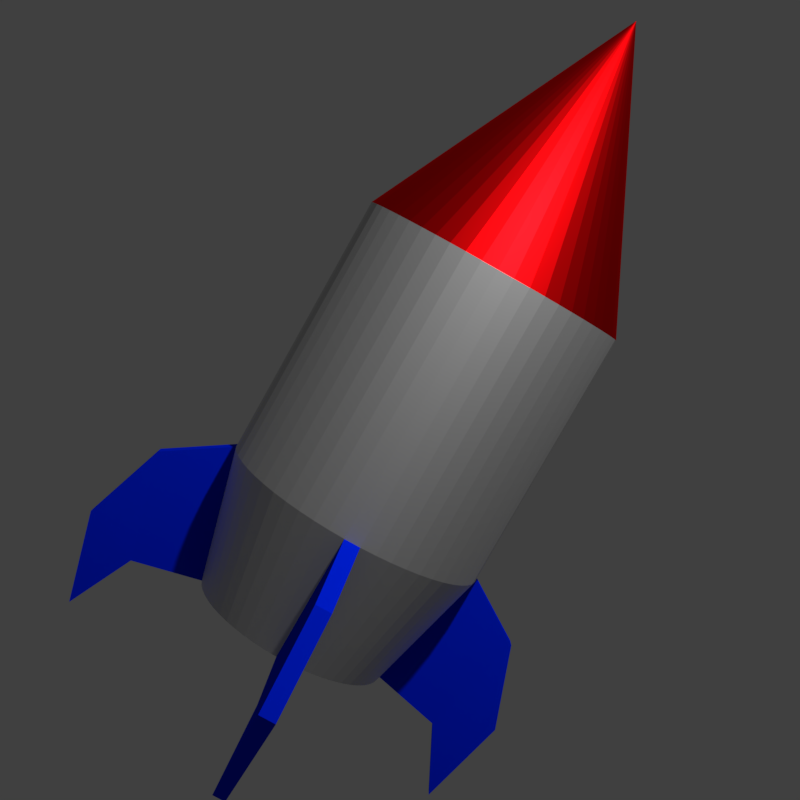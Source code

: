 # Source: Rocket_Alpha.blend  (saved by Blender 2.79.0; exported with 4.5.12 LTS)
import bpy
from mathutils import Matrix  # noqa: F401  (used for matrix-valued properties, if any)

bpy.ops.wm.read_factory_settings(use_empty=True)
scene = bpy.context.scene
scene.name = 'Scene'

# ---- collections
col_collection_1 = bpy.data.collections.new('Collection 1'); scene.collection.children.link(col_collection_1)
col_collection_1.hide_render = True
col_collection_1.hide_viewport = True
col_collection_2 = bpy.data.collections.new('Collection 2'); scene.collection.children.link(col_collection_2)

# ---- materials (node trees are filled in below, after node groups)
mat_material_001 = bpy.data.materials.new('Material.001')
mat_material_001.alpha_threshold = 0.0
mat_material_001.roughness = 0.5
mat_material_002 = bpy.data.materials.new('Material.002')
mat_material_002.alpha_threshold = 0.0
mat_material_002.diffuse_color = (0.8, 0.06197, 0.02947, 1.0)
mat_material_002.roughness = 0.5
mat_material_003 = bpy.data.materials.new('Material.003')
mat_material_003.alpha_threshold = 0.0
mat_material_003.diffuse_color = (0.0, 0.01651, 0.8, 1.0)
mat_material_003.roughness = 0.5

# ---- material node trees
mat_material_001.use_nodes = True; mat_material_001.node_tree.nodes.clear()
_N = mat_material_001.node_tree.nodes; _L = mat_material_001.node_tree.links
n0 = _N.new('ShaderNodeOutputMaterial'); n0.name = 'Material Output'; n0.location = (300, 300)
n1 = _N.new('ShaderNodeBsdfDiffuse'); n1.name = 'Diffuse BSDF'; n1.location = (10, 300)
n2 = _N.new('ShaderNodeBsdfAnisotropic'); n2.name = 'Glossy BSDF'; n2.location = (82, 486)
n2.distribution = 'GGX'
n2.inputs[1].default_value = 0.6708
_L.new(n2.outputs[0], n0.inputs[0])
n0.is_active_output = True
mat_material_002.use_nodes = True; mat_material_002.node_tree.nodes.clear()
_N = mat_material_002.node_tree.nodes; _L = mat_material_002.node_tree.links
n0 = _N.new('ShaderNodeOutputMaterial'); n0.name = 'Material Output'; n0.location = (300, 300)
n1 = _N.new('ShaderNodeBsdfDiffuse'); n1.name = 'Diffuse BSDF'; n1.location = (10, 300)
n1.inputs[0].default_value = (0.8, 0.06197, 0.02947, 1.0)
n2 = _N.new('ShaderNodeBsdfAnisotropic'); n2.name = 'Glossy BSDF'; n2.location = (27, 501)
n2.distribution = 'GGX'
n2.inputs[0].default_value = (0.8, 0.002189, 0.003823, 1.0)
n2.inputs[1].default_value = 0.4472
_L.new(n2.outputs[0], n0.inputs[0])
n0.is_active_output = True
mat_material_003.use_nodes = True; mat_material_003.node_tree.nodes.clear()
_N = mat_material_003.node_tree.nodes; _L = mat_material_003.node_tree.links
n0 = _N.new('ShaderNodeOutputMaterial'); n0.name = 'Material Output'; n0.location = (300, 300)
n1 = _N.new('ShaderNodeBsdfDiffuse'); n1.name = 'Diffuse BSDF'; n1.location = (97, 309)
n1.inputs[0].default_value = (0.0, 0.01651, 0.8, 1.0)
_L.new(n1.outputs[0], n0.inputs[0])
n0.is_active_output = True

# ---- world
world_world = bpy.data.worlds.new('World'); scene.world = world_world
world_world.color = (0.05088, 0.05088, 0.05088)
world_world.use_sun_shadow = False
world_world.sun_shadow_jitter_overblur = 0.0
world_world.cycles.sampling_method = 'MANUAL'

# ---- cameras
cam_camera = bpy.data.cameras.new('Camera')
cam_camera.clip_end = 100.0
cam_camera.lens = 47.88
cam_camera.sensor_width = 32.0
cam_camera.sensor_height = 18.0
cam_camera.ortho_scale = 7.314
cam_camera.dof.focus_distance = 0.0

# ---- lights
light_lamp = bpy.data.lights.new('Lamp', 'POINT')
light_lamp.transmission_factor = 0.0
light_lamp.cutoff_distance = 30.0
light_lamp.energy = 100.0
light_lamp.shadow_buffer_clip_start = 1.001
light_lamp.shadow_soft_size = 0.1
light_lamp.shadow_maximum_resolution = 0.006
light_lamp.use_absolute_resolution = True
light_point = bpy.data.lights.new('Point', 'POINT')
light_point.transmission_factor = 0.0
light_point.energy = 1111.0
light_point.shadow_buffer_clip_start = 0.5
light_point.shadow_soft_size = 0.1
light_point.shadow_maximum_resolution = 0.006
light_point.use_absolute_resolution = True

# ---- meshes
me_cone = bpy.data.meshes.new('Cone')
me_cone.from_pydata([(0.0, 1.0, 0.713), (0.1951, 0.9808, 0.713), (0.3827, 0.9239, 0.713), (0.5556, 0.8315, 0.713), (0.7071, 0.7071, 0.713), (0.8315, 0.5556, 0.713), (0.9239, 0.3827, 0.713), (0.9808, 0.1951, 0.713), (1.0, 7.55e-08, 0.713), (0.9808, -0.1951, 0.713), (0.9239, -0.3827, 0.713), (0.8315, -0.5556, 0.713), (0.7071, -0.7071, 0.713), (0.5556, -0.8315, 0.713), (0.3827, -0.9239, 0.713), (0.1951, -0.9808, 0.713), (-3.258e-07, -1.0, 0.713), (-0.1951, -0.9808, 0.713), (-0.3827, -0.9239, 0.713), (-0.5556, -0.8315, 0.713), (-0.7071, -0.7071, 0.713), (-0.8315, -0.5556, 0.713), (-0.9239, -0.3827, 0.713), (0.0, 0.0, 2.713), (-0.9808, -0.1951, 0.713), (-1.0, 9.656e-07, 0.713), (-0.9808, 0.1951, 0.713), (-0.9239, 0.3827, 0.713), (-0.8315, 0.5556, 0.713), (-0.7071, 0.7071, 0.713), (-0.5556, 0.8315, 0.713), (-0.3827, 0.9239, 0.713), (-0.1951, 0.9808, 0.713), (-3.258e-08, 0.6101, -2.55), (0.119, 0.5984, -2.55), (0.2335, 0.5636, -2.55), (0.3389, 0.5073, -2.55), (0.4314, 0.4314, -2.55), (0.5073, 0.3389, -2.55), (0.5636, 0.2335, -2.55), (0.5984, 0.119, -2.55), (0.6101, 1.572e-07, -2.55), (0.5984, -0.119, -2.55), (0.5636, -0.2335, -2.55), (0.5073, -0.3389, -2.55), (0.4314, -0.4314, -2.55), (0.3389, -0.5073, -2.55), (0.2335, -0.5636, -2.55), (0.119, -0.5984, -2.55), (-2.314e-07, -0.6101, -2.55), (-0.119, -0.5984, -2.55), (-0.2335, -0.5636, -2.55), (-0.3389, -0.5073, -2.55), (-0.4314, -0.4314, -2.55), (-0.5073, -0.3389, -2.55), (-0.5636, -0.2335, -2.55), (-0.5984, -0.119, -2.55), (-0.6101, 7.002e-07, -2.55), (-0.5984, 0.119, -2.55), (-0.5636, 0.2335, -2.55), (-0.5073, 0.3389, -2.55), (-0.4314, 0.4314, -2.55), (-0.3389, 0.5073, -2.55), (-0.2335, 0.5636, -2.55), (-0.119, 0.5984, -2.55), (0.9808, 0.1951, -0.1027), (0.9808, 0.1951, -0.9185), (0.9808, 0.1951, -1.734), (0.9239, 0.3827, -1.734), (0.9239, 0.3827, -0.9185), (0.9239, 0.3827, -0.1027), (0.1951, 0.9808, -0.1027), (0.1951, 0.9808, -0.9185), (0.1951, 0.9808, -1.734), (-4.965e-08, 1.0, -1.734), (-3.31e-08, 1.0, -0.9185), (-1.655e-08, 1.0, -0.1027), (0.3827, -0.9239, -0.1027), (0.3827, -0.9239, -0.9185), (0.3827, -0.9239, -1.734), (0.5556, -0.8315, -1.734), (0.5556, -0.8315, -0.9185), (0.5556, -0.8315, -0.1027), (-0.8315, 0.5556, -0.1027), (-0.8315, 0.5556, -0.9185), (-0.8315, 0.5556, -1.734), (-0.9239, 0.3827, -1.734), (-0.9239, 0.3827, -0.9185), (-0.9239, 0.3827, -0.1027), (-0.8315, -0.5556, -0.1027), (-0.8315, -0.5556, -0.9185), (-0.8315, -0.5556, -1.734), (-0.7071, -0.7071, -1.734), (-0.7071, -0.7071, -0.9185), (-0.7071, -0.7071, -0.1027), (1.0, 7.55e-08, -0.1027), (1.0, 7.55e-08, -0.9185), (1.0, 7.55e-08, -1.734), (0.1951, -0.9808, -0.1027), (0.1951, -0.9808, -0.9185), (0.1951, -0.9808, -1.734), (-0.7071, 0.7071, -0.1027), (-0.7071, 0.7071, -0.9185), (-0.7071, 0.7071, -1.734), (-0.9239, -0.3827, -0.1027), (-0.9239, -0.3827, -0.9185), (-0.9239, -0.3827, -1.734), (0.3827, 0.9239, -0.1027), (0.3827, 0.9239, -0.9185), (0.3827, 0.9239, -1.734), (0.9808, -0.1951, -0.1027), (0.9808, -0.1951, -0.9185), (0.9808, -0.1951, -1.734), (-3.424e-07, -1.0, -0.1027), (-3.589e-07, -1.0, -0.9185), (-3.755e-07, -1.0, -1.734), (-0.5556, 0.8315, -0.1027), (-0.5556, 0.8315, -0.9185), (-0.5556, 0.8315, -1.734), (0.5556, 0.8315, -0.1027), (0.5556, 0.8315, -0.9185), (0.5556, 0.8315, -1.734), (0.9239, -0.3827, -0.1027), (0.9239, -0.3827, -0.9185), (0.9239, -0.3827, -1.734), (-0.9808, -0.1951, -0.1027), (-0.9808, -0.1951, -0.9185), (-0.9808, -0.1951, -1.734), (-0.1951, -0.9808, -0.1027), (-0.1951, -0.9808, -0.9185), (-0.1951, -0.9808, -1.734), (-0.3827, 0.9239, -0.1027), (-0.3827, 0.9239, -0.9185), (-0.3827, 0.9239, -1.734), (0.7071, 0.7071, -0.1027), (0.7071, 0.7071, -0.9185), (0.7071, 0.7071, -1.734), (0.8315, -0.5556, -0.1027), (0.8315, -0.5556, -0.9185), (0.8315, -0.5556, -1.734), (-1.0, 9.656e-07, -0.1027), (-1.0, 9.656e-07, -0.9185), (-1.0, 9.656e-07, -1.734), (-0.3827, -0.9239, -0.1027), (-0.3827, -0.9239, -0.9185), (-0.3827, -0.9239, -1.734), (-0.1951, 0.9808, -0.1027), (-0.1951, 0.9808, -0.9185), (-0.1951, 0.9808, -1.734), (0.8315, 0.5556, -0.1027), (0.8315, 0.5556, -0.9185), (0.8315, 0.5556, -1.734), (0.7071, -0.7071, -0.1027), (0.7071, -0.7071, -0.9185), (0.7071, -0.7071, -1.734), (-0.9808, 0.1951, -0.1027), (-0.9808, 0.1951, -0.9185), (-0.9808, 0.1951, -1.734), (-0.5556, -0.8315, -0.1027), (-0.5556, -0.8315, -0.9185), (-0.5556, -0.8315, -1.734), (0.9239, 0.3827, 0.638), (-1.523e-09, 1.0, 0.638), (0.5556, -0.8315, 0.638), (-0.9239, 0.3827, 0.638), (-0.7071, -0.7071, 0.638), (0.9808, 0.1951, 0.638), (0.1951, 0.9808, 0.638), (0.3827, -0.9239, 0.638), (-0.8315, 0.5556, 0.638), (-0.8315, -0.5556, 0.638), (1.0, 7.55e-08, 0.638), (0.1951, -0.9808, 0.638), (-0.7071, 0.7071, 0.638), (-0.9239, -0.3827, 0.638), (0.3827, 0.9239, 0.638), (0.9808, -0.1951, 0.638), (-3.274e-07, -1.0, 0.638), (-0.5556, 0.8315, 0.638), (0.5556, 0.8315, 0.638), (0.9239, -0.3827, 0.638), (-0.9808, -0.1951, 0.638), (-0.1951, -0.9808, 0.638), (-0.3827, 0.9239, 0.638), (0.7071, 0.7071, 0.638), (0.8315, -0.5556, 0.638), (-1.0, 9.656e-07, 0.638), (-0.3827, -0.9239, 0.638), (-0.1951, 0.9808, 0.638), (0.8315, 0.5556, 0.638), (0.7071, -0.7071, 0.638), (-0.9808, 0.1951, 0.638), (-0.5556, -0.8315, 0.638), (0.09755, 0.9904, 0.713), (0.1913, 0.4619, 1.713), (0.09755, 0.4904, 1.713), (0.2889, 0.9523, 0.713), (0.0, 0.5, 1.713), (0.4691, 0.8777, 0.713), (-0.09754, 0.4904, 1.713), (0.6313, 0.7693, 0.713), (-0.1913, 0.4619, 1.713), (0.7693, 0.6313, 0.713), (-0.2778, 0.4157, 1.713), (0.8777, 0.4691, 0.713), (-0.3536, 0.3536, 1.713), (0.9523, 0.2889, 0.713), (-0.4157, 0.2778, 1.713), (0.9904, 0.09755, 0.713), (-0.4619, 0.1913, 1.713), (0.9904, -0.09755, 0.713), (-0.4904, 0.09755, 1.713), (0.9523, -0.2889, 0.713), (-0.5, 4.828e-07, 1.713), (0.8777, -0.4691, 0.713), (-0.4904, -0.09754, 1.713), (0.7693, -0.6313, 0.713), (-0.4157, -0.2778, 1.713), (0.6313, -0.7693, 0.713), (-0.3536, -0.3536, 1.713), (0.4691, -0.8777, 0.713), (-0.2778, -0.4157, 1.713), (0.2889, -0.9523, 0.713), (-0.1913, -0.4619, 1.713), (0.09754, -0.9904, 0.713), (-0.09755, -0.4904, 1.713), (-0.09755, -0.9904, 0.713), (-1.629e-07, -0.5, 1.713), (-0.2889, -0.9523, 0.713), (0.09755, -0.4904, 1.713), (-0.4691, -0.8777, 0.713), (0.1913, -0.4619, 1.713), (-0.6313, -0.7693, 0.713), (0.2778, -0.4157, 1.713), (-0.7693, -0.6313, 0.713), (0.3536, -0.3536, 1.713), (-0.8777, -0.4691, 0.713), (-0.4619, -0.1913, 1.713), (0.4157, -0.2778, 1.713), (-0.9523, -0.2889, 0.713), (0.4619, -0.1913, 1.713), (-0.9904, -0.09754, 0.713), (0.4904, -0.09755, 1.713), (-0.9904, 0.09755, 0.713), (0.5, 3.775e-08, 1.713), (-0.9523, 0.2889, 0.713), (0.4904, 0.09755, 1.713), (-0.8777, 0.4691, 0.713), (0.4619, 0.1913, 1.713), (-0.7693, 0.6313, 0.713), (0.4157, 0.2778, 1.713), (-0.6313, 0.7693, 0.713), (0.3536, 0.3536, 1.713), (-0.4691, 0.8777, 0.713), (0.2778, 0.4157, 1.713), (-0.2889, 0.9523, 0.713), (-0.09754, 0.9904, 0.713), (3.109e-07, 1.772, -4.028), (0.292, 1.748, -4.028), (0.292, -1.815, -4.028), (-6.937e-07, -1.839, -4.028), (-0.292, -1.815, -4.028), (-0.292, 1.748, -4.028), (0.292, 1.965, -3.212), (0.292, -1.965, -3.212), (-6.725e-07, -1.989, -3.212), (-0.292, -1.965, -3.212), (-0.292, 1.965, -3.212), (3.369e-07, 1.989, -3.212), (-6.159e-07, -1.729, -1.7), (0.2834, -1.666, -1.7), (0.2834, -1.666, -2.657), (-6.38e-07, -1.729, -2.657), (-0.2834, -1.704, -2.657), (-0.2834, -1.704, -1.7), (0.2797, 1.669, -2.6), (1.126e-07, 1.694, -2.6), (0.2797, 1.669, -1.643), (1.37e-07, 1.694, -1.643), (-0.2797, 1.669, -2.6), (-0.2797, 1.669, -1.643), (1.497, 0.2075, -2.98), (1.512, 1.618e-07, -2.981), (1.497, -0.2075, -2.98), (-1.497, -0.2075, -2.98), (-1.512, 1.549e-06, -2.981), (-1.497, 0.2075, -2.98), (1.879, 0.2836, -2.164), (1.902, 7.55e-08, -2.166), (1.879, -0.2836, -2.164), (-1.879, -0.2836, -2.164), (-1.902, 1.807e-06, -2.166), (-1.879, 0.2836, -2.164), (1.497, 0.2075, -4.032), (1.512, 1.294e-06, -4.033), (1.497, -0.2075, -4.032), (-1.497, -0.2075, -4.032), (-1.512, 2.681e-06, -4.033), (-1.497, 0.2075, -4.032), (1.879, 0.2836, -3.216), (1.902, 1.208e-06, -3.218), (1.879, -0.2836, -3.216), (-1.879, -0.2836, -3.216), (-1.902, 2.94e-06, -3.218), (-1.879, 0.2836, -3.216), (0.8605, 0.1712, -1.991), (0.1712, 0.8605, -1.991), (0.3358, -0.8106, -1.991), (-0.7295, 0.4874, -1.991), (-0.7295, -0.4874, -1.991), (0.1712, -0.8605, -1.991), (-0.6204, 0.6204, -1.991), (-0.8106, -0.3358, -1.991), (0.3358, 0.8106, -1.991), (0.8605, -0.1712, -1.991), (-0.4874, 0.7295, -1.991), (0.4874, 0.7295, -1.991), (0.8106, -0.3358, -1.991), (-0.8605, -0.1712, -1.991), (-0.1712, -0.8605, -1.991), (-0.3358, 0.8106, -1.991), (0.6204, 0.6204, -1.991), (0.7295, -0.4874, -1.991), (-0.3358, -0.8106, -1.991), (-0.1712, 0.8605, -1.991), (0.7295, 0.4874, -1.991), (0.6204, -0.6204, -1.991), (-0.8605, 0.1712, -1.991), (-0.4874, -0.7295, -1.991), (0.8106, 0.3358, -1.991), (0.4874, -0.7295, -1.991), (-0.8106, 0.3358, -1.991), (-0.6204, -0.6204, -1.991), (0.292, 1.965, -3.469), (0.292, -1.965, -3.469), (-6.792e-07, -1.989, -3.469), (-0.292, -1.965, -3.469), (-0.292, 1.965, -3.469), (3.287e-07, 1.989, -3.469), (0.2834, -1.666, -2.001), (-0.2834, -1.704, -2.001), (-0.2797, 1.669, -1.944), (0.2797, 1.669, -1.944), (1.759, 0.2597, -2.42), (1.759, -0.2597, -2.42), (-1.759, -0.2597, -2.42), (-1.759, 0.2597, -2.42), (1.759, 0.2597, -3.472), (1.78, 1.235e-06, -3.474), (1.759, -0.2597, -3.472), (-1.759, -0.2597, -3.472), (-1.78, 2.858e-06, -3.474), (-1.759, 0.2597, -3.472)], [], [(0, 197, 193), (1, 195, 196), (2, 194, 198), (3, 254, 200), (4, 252, 202), (5, 250, 204), (6, 248, 206), (7, 246, 208), (8, 244, 210), (9, 242, 212), (10, 240, 214), (11, 238, 216), (12, 235, 218), (13, 233, 220), (14, 231, 222), (15, 229, 224), (16, 227, 226), (17, 225, 228), (18, 223, 230), (19, 221, 232), (20, 219, 234), (21, 217, 236), (22, 237, 239), (24, 215, 241), (25, 213, 243), (26, 211, 245), (27, 209, 247), (28, 207, 249), (29, 205, 251), (30, 203, 253), (31, 201, 255), (32, 199, 256), (329, 305, 40, 39), (33, 34, 35, 36, 37, 38, 39, 40, 41, 42, 43, 44, 45, 46, 47, 48, 49, 50, 51, 52, 53, 54, 55, 56, 57, 58, 59, 60, 61, 62, 63, 64), (276, 279, 262, 257), (330, 307, 47, 46), (331, 308, 60, 59), (332, 309, 54, 53), (97, 112, 289, 288), (307, 310, 48, 47), (308, 311, 61, 60), (309, 312, 55, 54), (306, 313, 35, 34), (142, 157, 292, 291), (278, 277, 263, 268), (311, 315, 62, 61), (313, 316, 36, 35), (314, 317, 43, 42), (312, 318, 56, 55), (342, 275, 258, 333), (315, 320, 63, 62), (316, 321, 37, 36), (317, 322, 44, 43), (58, 57, 285, 286), (319, 323, 51, 50), (320, 324, 64, 63), (321, 325, 38, 37), (275, 276, 257, 258), (322, 326, 45, 44), (41, 40, 281, 282), (323, 328, 52, 51), (325, 329, 39, 38), (326, 330, 46, 45), (327, 331, 59, 58), (328, 332, 53, 52), (192, 165, 94, 158), (158, 94, 93, 159), (159, 93, 92, 160), (191, 164, 88, 155), (155, 88, 87, 156), (156, 87, 86, 157), (190, 163, 82, 152), (152, 82, 81, 153), (153, 81, 80, 154), (189, 161, 70, 149), (149, 70, 69, 150), (150, 69, 68, 151), (187, 192, 158, 143), (143, 158, 159, 144), (144, 159, 160, 145), (186, 191, 155, 140), (140, 155, 156, 141), (141, 156, 157, 142), (185, 190, 152, 137), (137, 152, 153, 138), (138, 153, 154, 139), (188, 162, 76, 146), (146, 76, 75, 147), (147, 75, 74, 148), (184, 189, 149, 134), (134, 149, 150, 135), (135, 150, 151, 136), (183, 188, 146, 131), (131, 146, 147, 132), (132, 147, 148, 133), (182, 187, 143, 128), (128, 143, 144, 129), (129, 144, 145, 130), (181, 186, 140, 125), (125, 140, 141, 126), (126, 141, 142, 127), (180, 185, 137, 122), (122, 137, 138, 123), (123, 138, 139, 124), (179, 184, 134, 119), (119, 134, 135, 120), (120, 135, 136, 121), (178, 183, 131, 116), (116, 131, 132, 117), (117, 132, 133, 118), (177, 182, 128, 113), (113, 128, 129, 114), (114, 129, 130, 115), (174, 181, 125, 104), (104, 125, 126, 105), (105, 126, 127, 106), (176, 180, 122, 110), (110, 122, 123, 111), (111, 123, 124, 112), (175, 179, 119, 107), (107, 119, 120, 108), (108, 120, 121, 109), (173, 178, 116, 101), (101, 116, 117, 102), (102, 117, 118, 103), (172, 177, 113, 98), (98, 113, 114, 99), (99, 114, 115, 100), (171, 176, 110, 95), (95, 110, 111, 96), (96, 111, 112, 97), (167, 175, 107, 71), (71, 107, 108, 72), (72, 108, 109, 73), (170, 174, 104, 89), (89, 104, 105, 90), (90, 105, 106, 91), (169, 173, 101, 83), (83, 101, 102, 84), (84, 102, 103, 85), (168, 172, 98, 77), (77, 98, 99, 78), (78, 99, 100, 79), (166, 171, 95, 65), (65, 95, 96, 66), (66, 96, 97, 67), (165, 170, 89, 94), (94, 89, 90, 93), (93, 90, 91, 92), (164, 169, 83, 88), (88, 83, 84, 87), (87, 84, 85, 86), (163, 168, 77, 82), (82, 77, 78, 81), (81, 78, 79, 80), (162, 167, 71, 76), (76, 71, 72, 75), (75, 72, 73, 74), (161, 166, 65, 70), (70, 65, 66, 69), (69, 66, 67, 68), (6, 206, 7, 166, 161), (0, 193, 1, 167, 162), (13, 220, 14, 168, 163), (27, 247, 28, 169, 164), (20, 234, 21, 170, 165), (7, 208, 8, 171, 166), (14, 222, 15, 172, 168), (28, 249, 29, 173, 169), (21, 236, 22, 174, 170), (1, 196, 2, 175, 167), (8, 210, 9, 176, 171), (15, 224, 16, 177, 172), (29, 251, 30, 178, 173), (2, 198, 3, 179, 175), (9, 212, 10, 180, 176), (22, 239, 24, 181, 174), (16, 226, 17, 182, 177), (30, 253, 31, 183, 178), (3, 200, 4, 184, 179), (10, 214, 11, 185, 180), (24, 241, 25, 186, 181), (17, 228, 18, 187, 182), (31, 255, 32, 188, 183), (4, 202, 5, 189, 184), (32, 256, 0, 162, 188), (11, 216, 12, 190, 185), (25, 243, 26, 191, 186), (18, 230, 19, 192, 187), (5, 204, 6, 161, 189), (12, 218, 13, 163, 190), (26, 245, 27, 164, 191), (19, 232, 20, 165, 192), (256, 197, 0), (256, 199, 197), (199, 23, 197), (255, 199, 32), (255, 201, 199), (201, 23, 199), (253, 201, 31), (253, 203, 201), (203, 23, 201), (251, 203, 30), (251, 205, 203), (205, 23, 203), (249, 205, 29), (249, 207, 205), (207, 23, 205), (247, 207, 28), (247, 209, 207), (209, 23, 207), (245, 209, 27), (245, 211, 209), (211, 23, 209), (243, 211, 26), (243, 213, 211), (213, 23, 211), (241, 213, 25), (241, 215, 213), (215, 23, 213), (239, 215, 24), (239, 237, 215), (237, 23, 215), (236, 237, 22), (236, 217, 237), (217, 23, 237), (234, 217, 21), (234, 219, 217), (219, 23, 217), (232, 219, 20), (232, 221, 219), (221, 23, 219), (230, 221, 19), (230, 223, 221), (223, 23, 221), (228, 223, 18), (228, 225, 223), (225, 23, 223), (226, 225, 17), (226, 227, 225), (227, 23, 225), (224, 227, 16), (224, 229, 227), (229, 23, 227), (222, 229, 15), (222, 231, 229), (231, 23, 229), (220, 231, 14), (220, 233, 231), (233, 23, 231), (218, 233, 13), (218, 235, 233), (235, 23, 233), (216, 235, 12), (216, 238, 235), (238, 23, 235), (214, 238, 11), (214, 240, 238), (240, 23, 238), (212, 240, 10), (212, 242, 240), (242, 23, 240), (210, 242, 9), (210, 244, 242), (244, 23, 242), (208, 244, 8), (208, 246, 244), (246, 23, 244), (206, 246, 7), (206, 248, 246), (248, 23, 246), (204, 248, 6), (204, 250, 248), (250, 23, 248), (202, 250, 5), (202, 252, 250), (252, 23, 250), (200, 252, 4), (200, 254, 252), (254, 23, 252), (198, 254, 3), (198, 194, 254), (194, 23, 254), (196, 194, 2), (196, 195, 194), (195, 23, 194), (193, 195, 1), (193, 197, 195), (197, 23, 195), (338, 333, 258, 257), (334, 335, 260, 259), (335, 336, 261, 260), (337, 338, 257, 262), (270, 269, 265, 264), (341, 280, 267, 337), (272, 271, 259, 260), (340, 273, 261, 336), (339, 270, 264, 334), (273, 272, 260, 261), (280, 278, 268, 267), (269, 274, 266, 265), (115, 130, 274, 269), (50, 49, 272, 273), (310, 100, 270, 339), (319, 50, 273, 340), (49, 48, 271, 272), (100, 115, 269, 270), (148, 74, 278, 280), (324, 148, 280, 341), (34, 33, 276, 275), (306, 34, 275, 342), (74, 73, 277, 278), (33, 64, 279, 276), (286, 285, 297, 298), (287, 288, 300, 299), (344, 283, 295, 349), (346, 286, 298, 352), (327, 58, 286, 346), (318, 127, 290, 345), (127, 142, 291, 290), (42, 41, 282, 283), (305, 67, 287, 343), (67, 97, 288, 287), (57, 56, 284, 285), (314, 42, 283, 344), (347, 348, 294, 293), (348, 349, 295, 294), (350, 351, 297, 296), (351, 352, 298, 297), (291, 292, 304, 303), (282, 281, 293, 294), (345, 290, 302, 350), (343, 287, 299, 347), (290, 291, 303, 302), (283, 282, 294, 295), (288, 289, 301, 300), (285, 284, 296, 297), (281, 343, 347, 293), (284, 345, 350, 296), (303, 304, 352, 351), (302, 303, 351, 350), (300, 301, 349, 348), (299, 300, 348, 347), (112, 314, 344, 289), (40, 305, 343, 281), (56, 318, 345, 284), (157, 327, 346, 292), (292, 346, 352, 304), (289, 344, 349, 301), (73, 306, 342, 277), (64, 324, 341, 279), (130, 319, 340, 274), (48, 310, 339, 271), (271, 339, 334, 259), (274, 340, 336, 266), (279, 341, 337, 262), (267, 268, 338, 337), (265, 266, 336, 335), (264, 265, 335, 334), (268, 263, 333, 338), (160, 92, 332, 328), (157, 86, 331, 327), (154, 80, 330, 326), (151, 68, 329, 325), (145, 160, 328, 323), (139, 154, 326, 322), (136, 151, 325, 321), (133, 148, 324, 320), (130, 145, 323, 319), (124, 139, 322, 317), (121, 136, 321, 316), (118, 133, 320, 315), (277, 342, 333, 263), (106, 127, 318, 312), (112, 124, 317, 314), (109, 121, 316, 313), (103, 118, 315, 311), (73, 109, 313, 306), (91, 106, 312, 309), (85, 103, 311, 308), (79, 100, 310, 307), (92, 91, 309, 332), (86, 85, 308, 331), (80, 79, 307, 330), (68, 67, 305, 329)])
me_cone.polygons.foreach_set('material_index', [1, 1, 1, 1, 1, 1, 1, 1, 1, 1, 1, 1, 1, 1, 1, 1, 1, 1, 1, 1, 1, 1, 1, 1, 1, 1, 1, 1, 1, 1, 1, 1, 2, 2, 2, 0, 0, 0, 2, 2, 0, 0, 2, 2, 2, 0, 0, 2, 2, 2, 0, 0, 0, 2, 2, 2, 0, 2, 0, 2, 0, 0, 0, 2, 0, 0, 0, 0, 0, 0, 2, 0, 0, 0, 0, 0, 0, 0, 0, 0, 0, 0, 2, 0, 0, 0, 0, 0, 2, 0, 0, 0, 0, 0, 2, 0, 0, 2, 0, 0, 2, 0, 0, 0, 0, 0, 0, 0, 0, 0, 0, 0, 2, 0, 0, 2, 0, 0, 2, 0, 0, 0, 0, 0, 0, 0, 0, 2, 0, 0, 2, 0, 0, 2, 0, 0, 0, 0, 0, 0, 0, 0, 2, 0, 0, 2, 0, 0, 0, 0, 0, 0, 0, 0, 0, 0, 0, 2, 0, 0, 2, 1, 1, 1, 1, 1, 1, 1, 1, 1, 1, 1, 1, 1, 1, 1, 1, 1, 1, 1, 1, 1, 1, 1, 1, 1, 1, 1, 1, 1, 1, 1, 1, 1, 1, 1, 1, 1, 1, 1, 1, 1, 1, 1, 1, 1, 1, 1, 1, 1, 1, 1, 1, 1, 1, 1, 1, 1, 1, 1, 1, 1, 1, 1, 1, 1, 1, 1, 1, 1, 1, 1, 1, 1, 1, 1, 1, 1, 1, 1, 1, 1, 1, 1, 1, 1, 1, 1, 1, 1, 1, 1, 1, 1, 1, 1, 1, 1, 1, 1, 1, 1, 1, 1, 1, 1, 1, 1, 1, 1, 1, 1, 1, 1, 1, 1, 1, 1, 1, 1, 1, 1, 1, 1, 1, 1, 1, 1, 1, 2, 2, 2, 2, 2, 2, 2, 2, 2, 2, 2, 2, 2, 2, 2, 2, 2, 2, 2, 2, 2, 2, 2, 2, 2, 2, 2, 2, 2, 2, 2, 2, 2, 2, 2, 2, 2, 2, 2, 2, 2, 2, 2, 2, 2, 2, 2, 2, 2, 2, 2, 2, 2, 2, 2, 2, 2, 2, 2, 2, 2, 2, 2, 2, 2, 2, 2, 2, 2, 2, 2, 0, 2, 0, 0, 0, 0, 0, 2, 2, 0, 0, 0, 2, 2, 2, 0, 0, 2, 0, 0, 2, 0, 0, 0, 2])
me_cone.materials.append(mat_material_001)
me_cone.materials.append(mat_material_002)
me_cone.materials.append(mat_material_003)
me_cone.use_remesh_preserve_volume = False
me_cone.use_remesh_preserve_attributes = False
me_cone.use_mirror_vertex_groups = False
me_cone.update()
me_cone_003 = bpy.data.meshes.new('Cone.003')
me_cone_003.from_pydata([(0.0, 1.0, 2.0), (0.1183, 0.993, 2.0), (0.2349, 0.972, 2.0), (0.3482, 0.9374, 2.0), (0.4566, 0.8897, 2.0), (0.5586, 0.8294, 2.0), (0.6528, 0.7575, 2.0), (0.7378, 0.675, 2.0), (0.8125, 0.583, 2.0), (0.8757, 0.4828, 2.0), (0.9267, 0.3758, 2.0), (0.9646, 0.2636, 2.0), (0.989, 0.1476, 2.0), (0.9996, 0.02963, 2.0), (0.996, -0.0888, 2.0), (0.9786, -0.206, 2.0), (0.9473, -0.3203, 2.0), (0.9028, -0.4301, 2.0), (0.8456, -0.5338, 2.0), (0.7765, -0.6301, 2.0), (0.6966, -0.7175, 2.0), (0.6068, -0.7949, 2.0), (0.5085, -0.861, 2.0), (0.4031, -0.9151, 2.0), (0.2921, -0.9564, 2.0), (0.1769, -0.9842, 2.0), (0.05924, -0.9982, 2.0), (-0.05924, -0.9982, 2.0), (0.0, 0.0, 4.0), (-0.1769, -0.9842, 2.0), (-0.2921, -0.9564, 2.0), (-0.4031, -0.9151, 2.0), (-0.5085, -0.861, 2.0), (-0.6068, -0.7949, 2.0), (-0.6966, -0.7175, 2.0), (-0.7765, -0.6301, 2.0), (-0.8456, -0.5338, 2.0), (-0.9028, -0.4301, 2.0), (-0.9473, -0.3203, 2.0), (-0.9786, -0.206, 2.0), (-0.9961, -0.08879, 2.0), (-0.9996, 0.02964, 2.0), (-0.989, 0.1476, 2.0), (-0.9646, 0.2636, 2.0), (-0.9267, 0.3758, 2.0), (-0.8757, 0.4828, 2.0), (-0.8125, 0.583, 2.0), (-0.7378, 0.675, 2.0), (-0.6528, 0.7575, 2.0), (-0.5586, 0.8294, 2.0), (-0.4566, 0.8897, 2.0), (-0.3482, 0.9374, 2.0), (-0.2349, 0.972, 2.0), (-0.1183, 0.993, 2.0), (7.607e-08, 1.0, 0.0), (0.1183, 0.993, 0.0), (0.2349, 0.972, 0.0), (0.3482, 0.9374, 0.0), (0.4566, 0.8897, 0.0), (0.5586, 0.8294, 0.0), (0.6528, 0.7575, 0.0), (0.7378, 0.675, 0.0), (0.8125, 0.583, 0.0), (0.8757, 0.4828, 0.0), (0.9267, 0.3758, 0.0), (0.9646, 0.2636, 0.0), (0.989, 0.1476, 0.0), (0.9996, 0.02963, 0.0), (0.996, -0.0888, 0.0), (0.9786, -0.206, 0.0), (0.9473, -0.3203, 0.0), (0.9028, -0.4301, 0.0), (0.8456, -0.5338, 0.0), (0.7765, -0.6301, 0.0), (0.6966, -0.7175, 0.0), (0.6068, -0.7949, 0.0), (0.5085, -0.861, 0.0), (0.4031, -0.9151, 0.0), (0.2921, -0.9564, 0.0), (0.1769, -0.9842, 0.0), (0.05924, -0.9982, 0.0), (-0.05924, -0.9982, 0.0), (-0.1769, -0.9842, 0.0), (-0.2921, -0.9564, 0.0), (-0.4031, -0.9151, 0.0), (-0.5085, -0.861, 0.0), (-0.6068, -0.7949, 0.0), (-0.6966, -0.7175, 0.0), (-0.7765, -0.6301, 0.0), (-0.8456, -0.5338, 0.0), (-0.9028, -0.4301, 0.0), (-0.9473, -0.3203, 0.0), (-0.9786, -0.206, 0.0), (-0.9961, -0.08879, 0.0), (-0.9996, 0.02964, 0.0), (-0.989, 0.1476, 0.0), (-0.9646, 0.2636, 0.0), (-0.9267, 0.3758, 0.0), (-0.8757, 0.4828, 0.0), (-0.8125, 0.583, 0.0), (-0.7378, 0.675, 0.0), (-0.6528, 0.7575, 0.0), (-0.5586, 0.8294, 0.0), (-0.4566, 0.8897, 0.0), (-0.3482, 0.9374, 0.0), (-0.2349, 0.972, 0.0), (-0.1183, 0.993, 0.0), (1.358e-07, 0.7451, -1.001), (0.08813, 0.7399, -1.001), (0.175, 0.7243, -1.001), (0.2595, 0.6985, -1.001), (0.3403, 0.6629, -1.001), (0.4163, 0.618, -1.001), (0.4864, 0.5645, -1.001), (0.5498, 0.503, -1.001), (0.6054, 0.4344, -1.001), (0.6526, 0.3598, -1.001), (0.6905, 0.28, -1.001), (0.7188, 0.1964, -1.001), (0.737, 0.11, -1.001), (0.7448, 0.02208, -1.001), (0.7422, -0.06617, -1.001), (0.7292, -0.1535, -1.001), (0.7059, -0.2386, -1.001), (0.6727, -0.3205, -1.001), (0.6301, -0.3978, -1.001), (0.5786, -0.4695, -1.001), (0.519, -0.5346, -1.001), (0.4522, -0.5923, -1.001), (0.3789, -0.6416, -1.001), (0.3004, -0.6819, -1.001), (0.2176, -0.7127, -1.001), (0.1318, -0.7334, -1.001), (0.04414, -0.7438, -1.001), (-0.04414, -0.7438, -1.001), (-0.1318, -0.7334, -1.001), (-0.2176, -0.7127, -1.001), (-0.3004, -0.6819, -1.001), (-0.3789, -0.6416, -1.001), (-0.4522, -0.5923, -1.001), (-0.519, -0.5346, -1.001), (-0.5786, -0.4695, -1.001), (-0.6301, -0.3978, -1.001), (-0.6727, -0.3205, -1.001), (-0.7059, -0.2386, -1.001), (-0.7292, -0.1535, -1.001), (-0.7422, -0.06616, -1.001), (-0.7448, 0.02208, -1.001), (-0.737, 0.11, -1.001), (-0.7188, 0.1964, -1.001), (-0.6905, 0.28, -1.001), (-0.6525, 0.3598, -1.001), (-0.6054, 0.4344, -1.001), (-0.5498, 0.503, -1.001), (-0.4864, 0.5645, -1.001), (-0.4163, 0.618, -1.001), (-0.3403, 0.6629, -1.001), (-0.2595, 0.6985, -1.001), (-0.175, 0.7243, -1.001), (-0.08813, 0.7399, -1.001), (0.05924, -1.536, -0.3178), (-0.05924, -1.536, -0.3178), (-0.1707, 1.53, -0.3178), (-0.05248, 1.535, -0.3178), (0.04414, -1.328, -1.133), (-0.04414, -1.328, -1.133), (-0.1406, 1.323, -1.133), (-0.05248, 1.328, -1.133), (0.05924, -1.887, -0.9601), (-0.05924, -1.887, -0.9601), (-0.2119, 1.88, -0.9602), (-0.09359, 1.885, -0.9602), (0.04414, -1.723, -1.605), (-0.04415, -1.723, -1.605), (-0.1817, 1.717, -1.605), (-0.09359, 1.721, -1.605), (-1.469, -0.113, -0.3021), (-1.472, 0.005447, -0.3021), (-1.266, -0.002106, -1.114), (-1.264, -0.09035, -1.114), (1.472, 0.005442, -0.3021), (1.469, -0.113, -0.3021), (1.264, -0.09036, -1.114), (1.266, -0.00211, -1.114), (-1.687, -0.007077, -0.918), (-1.685, -0.1255, -0.918), (-1.513, -0.01463, -1.605), (-1.511, -0.1029, -1.605), (1.685, -0.1255, -0.918), (1.687, -0.007082, -0.918), (1.511, -0.1029, -1.605), (1.513, -0.01463, -1.605)], [], [(0, 28, 1), (1, 28, 2), (2, 28, 3), (3, 28, 4), (4, 28, 5), (5, 28, 6), (6, 28, 7), (7, 28, 8), (8, 28, 9), (9, 28, 10), (10, 28, 11), (11, 28, 12), (12, 28, 13), (13, 28, 14), (14, 28, 15), (15, 28, 16), (16, 28, 17), (17, 28, 18), (18, 28, 19), (19, 28, 20), (20, 28, 21), (21, 28, 22), (22, 28, 23), (23, 28, 24), (24, 28, 25), (25, 28, 26), (26, 28, 27), (27, 28, 29), (29, 28, 30), (30, 28, 31), (31, 28, 32), (32, 28, 33), (33, 28, 34), (34, 28, 35), (35, 28, 36), (36, 28, 37), (37, 28, 38), (38, 28, 39), (39, 28, 40), (40, 28, 41), (41, 28, 42), (42, 28, 43), (43, 28, 44), (44, 28, 45), (45, 28, 46), (46, 28, 47), (47, 28, 48), (48, 28, 49), (49, 28, 50), (50, 28, 51), (51, 28, 52), (52, 28, 53), (53, 28, 0), (36, 37, 90, 89), (99, 100, 153, 152), (23, 24, 78, 77), (10, 11, 65, 64), (50, 51, 104, 103), (37, 38, 91, 90), (24, 25, 79, 78), (11, 12, 66, 65), (51, 52, 105, 104), (38, 39, 92, 91), (25, 26, 80, 79), (12, 13, 67, 66), (52, 53, 106, 105), (39, 40, 93, 92), (0, 1, 55, 54), (53, 0, 54, 106), (26, 27, 81, 80), (13, 14, 68, 67), (40, 41, 94, 93), (14, 15, 69, 68), (1, 2, 56, 55), (41, 42, 95, 94), (27, 29, 82, 81), (15, 16, 70, 69), (2, 3, 57, 56), (42, 43, 96, 95), (29, 30, 83, 82), (16, 17, 71, 70), (3, 4, 58, 57), (43, 44, 97, 96), (30, 31, 84, 83), (17, 18, 72, 71), (4, 5, 59, 58), (44, 45, 98, 97), (31, 32, 85, 84), (18, 19, 73, 72), (5, 6, 60, 59), (45, 46, 99, 98), (32, 33, 86, 85), (19, 20, 74, 73), (6, 7, 61, 60), (46, 47, 100, 99), (33, 34, 87, 86), (20, 21, 75, 74), (7, 8, 62, 61), (47, 48, 101, 100), (34, 35, 88, 87), (21, 22, 76, 75), (8, 9, 63, 62), (48, 49, 102, 101), (35, 36, 89, 88), (22, 23, 77, 76), (9, 10, 64, 63), (49, 50, 103, 102), (107, 108, 109, 110, 111, 112, 113, 114, 115, 116, 117, 118, 119, 120, 121, 122, 123, 124, 125, 126, 127, 128, 129, 130, 131, 132, 133, 134, 135, 136, 137, 138, 139, 140, 141, 142, 143, 144, 145, 146, 147, 148, 149, 150, 151, 152, 153, 154, 155, 156, 157, 158, 159), (73, 74, 127, 126), (100, 101, 154, 153), (74, 75, 128, 127), (101, 102, 155, 154), (75, 76, 129, 128), (102, 103, 156, 155), (76, 77, 130, 129), (103, 104, 157, 156), (77, 78, 131, 130), (104, 105, 158, 157), (78, 79, 132, 131), (105, 106, 159, 158), (79, 80, 133, 132), (159, 106, 162, 166), (54, 107, 167, 163), (54, 55, 108, 107), (81, 82, 135, 134), (55, 56, 109, 108), (82, 83, 136, 135), (56, 57, 110, 109), (83, 84, 137, 136), (57, 58, 111, 110), (84, 85, 138, 137), (58, 59, 112, 111), (85, 86, 139, 138), (59, 60, 113, 112), (86, 87, 140, 139), (60, 61, 114, 113), (87, 88, 141, 140), (61, 62, 115, 114), (88, 89, 142, 141), (62, 63, 116, 115), (89, 90, 143, 142), (63, 64, 117, 116), (90, 91, 144, 143), (64, 65, 118, 117), (91, 92, 145, 144), (65, 66, 119, 118), (92, 93, 146, 145), (66, 67, 120, 119), (94, 95, 148, 147), (68, 69, 122, 121), (95, 96, 149, 148), (69, 70, 123, 122), (96, 97, 150, 149), (70, 71, 124, 123), (97, 98, 151, 150), (71, 72, 125, 124), (98, 99, 152, 151), (72, 73, 126, 125), (164, 160, 168, 172), (161, 165, 173, 169), (106, 54, 163, 162), (80, 81, 161, 160), (107, 159, 166, 167), (81, 134, 165, 161), (134, 133, 164, 165), (133, 80, 160, 164), (170, 171, 175, 174), (168, 169, 173, 172), (167, 166, 174, 175), (162, 163, 171, 170), (163, 167, 175, 171), (166, 162, 170, 174), (165, 164, 172, 173), (160, 161, 169, 168), (178, 179, 187, 186), (94, 177, 176, 93), (147, 178, 177, 94), (146, 179, 178, 147), (93, 176, 179, 146), (180, 181, 188, 189), (68, 181, 180, 67), (121, 182, 181, 68), (120, 183, 182, 121), (67, 180, 183, 120), (185, 184, 186, 187), (189, 188, 190, 191), (183, 180, 189, 191), (176, 177, 184, 185), (181, 182, 190, 188), (179, 176, 185, 187), (177, 178, 186, 184), (182, 183, 191, 190)])
me_cone_003.polygons.foreach_set('material_index', [0, 0, 0, 0, 0, 0, 0, 0, 0, 0, 0, 0, 0, 0, 0, 0, 0, 0, 0, 0, 0, 0, 0, 0, 0, 0, 0, 0, 0, 0, 0, 0, 0, 0, 0, 0, 0, 0, 0, 0, 0, 0, 0, 0, 0, 0, 0, 0, 0, 0, 0, 0, 0, 1, 1, 1, 1, 1, 1, 1, 1, 1, 1, 1, 1, 1, 1, 1, 1, 1, 1, 1, 1, 1, 1, 1, 1, 1, 1, 1, 1, 1, 1, 1, 1, 1, 1, 1, 1, 1, 1, 1, 1, 1, 1, 1, 1, 1, 1, 1, 1, 1, 1, 1, 1, 1, 1, 1, 1, 1, 1, 1, 1, 1, 1, 1, 1, 1, 1, 1, 1, 2, 2, 1, 1, 1, 1, 1, 1, 1, 1, 1, 1, 1, 1, 1, 1, 1, 1, 1, 1, 1, 1, 1, 1, 1, 1, 1, 1, 1, 1, 1, 1, 1, 1, 1, 1, 1, 2, 2, 2, 2, 2, 2, 2, 2, 2, 2, 2, 2, 2, 2, 2, 2, 2, 2, 2, 2, 2, 2, 2, 2, 2, 2, 2, 2, 2, 2, 2, 2, 2, 2])
me_cone_003.materials.append(mat_material_002)
me_cone_003.materials.append(mat_material_001)
me_cone_003.materials.append(mat_material_003)
me_cone_003.use_remesh_preserve_volume = False
me_cone_003.use_remesh_preserve_attributes = False
me_cone_003.use_mirror_vertex_groups = False
me_cone_003.update()

# ---- objects
ob_cone = bpy.data.objects.new('Cone', me_cone)
ob_lamp = bpy.data.objects.new('Lamp', light_lamp)
ob_point = bpy.data.objects.new('Point', light_point)
ob_cone_001 = bpy.data.objects.new('Cone.001', me_cone_003)
ob_camera = bpy.data.objects.new('Camera', cam_camera)

# ---- transforms, parenting, visibility, modifiers, constraints
ob_cone.location = (0.0, -4.838, 1.667)
ob_cone.lineart.crease_threshold = 0.0
_m = ob_cone.modifiers.new('Subsurf', 'SUBSURF')
_m.uv_smooth = 'PRESERVE_CORNERS'
_m.levels = 2
_m.render_levels = 5
_m.show_only_control_edges = False
ob_lamp.location = (4.076, 1.005, 5.904)
ob_lamp.rotation_euler = (0.6503, 0.05522, 1.866)
ob_lamp.lock_rotations_4d = False
ob_lamp.empty_display_type = 'ARROWS'
ob_lamp.color = (0.0, 0.0, 0.0, 0.0)
ob_lamp.lineart.crease_threshold = 0.0
ob_point.location = (0.1057, -3.613, 6.34)
ob_point.lineart.crease_threshold = 0.0
ob_cone_001.location = (0.01705, 0.0375, 0.007221)
ob_cone_001.lineart.crease_threshold = 0.0
ob_camera.location = (-0.6562, -8.578, 1.777)
ob_camera.rotation_euler = (1.451, -0.5133, -0.004208)
ob_camera.lock_rotations_4d = False
ob_camera.empty_display_type = 'ARROWS'
ob_camera.color = (0.0, 0.0, 0.0, 0.0)
ob_camera.display_type = 'WIRE'
ob_camera.lineart.crease_threshold = 0.0

# ---- collection membership
col_collection_1.objects.link(ob_cone)
col_collection_1.objects.link(ob_lamp)
col_collection_2.objects.link(ob_point)
col_collection_2.objects.link(ob_cone_001)
col_collection_2.objects.link(ob_camera)

# ---- scene / render settings (as saved in the file)
scene.camera = ob_camera
scene.frame_start = 1; scene.frame_end = 250; scene.frame_set(1)
scene.render.engine = 'CYCLES'
scene.render.resolution_x = 256
scene.render.resolution_y = 256
scene.render.dither_intensity = 0.0
scene.render.film_transparent = True
scene.cycles.samples = 128
scene.cycles.sampling_pattern = 'TABULATED_SOBOL'
scene.cycles.use_adaptive_sampling = False
scene.cycles.use_light_tree = False
scene.cycles.blur_glossy = 0.0
scene.cycles.sample_clamp_indirect = 0.0
scene.view_settings.view_transform = 'Standard'
bpy.context.view_layer.update()
